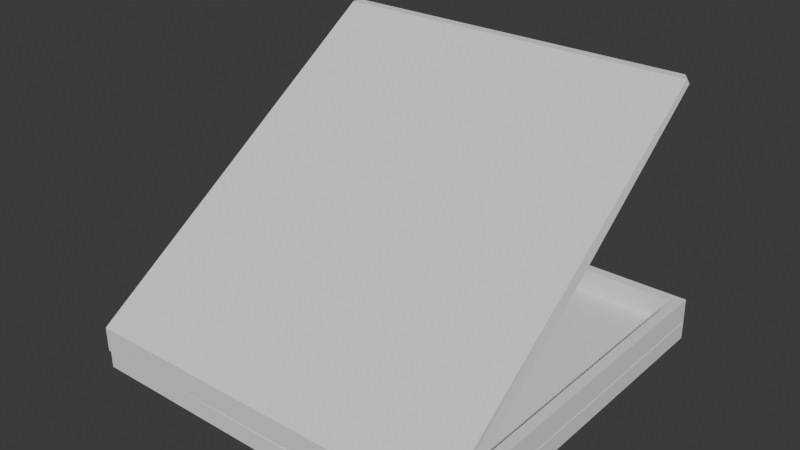 # Source: pizza_box.blend  (saved by Blender 4.0.36; exported with 4.5.12 LTS)
import bpy
from mathutils import Matrix  # noqa: F401  (used for matrix-valued properties, if any)

bpy.ops.wm.read_factory_settings(use_empty=True)
scene = bpy.context.scene
scene.name = 'Scene'

# ---- collections
col_collection = bpy.data.collections.new('Collection'); scene.collection.children.link(col_collection)

# ---- world
world_world = bpy.data.worlds.new('World'); scene.world = world_world
world_world.use_nodes = True; world_world.node_tree.nodes.clear()
_N = world_world.node_tree.nodes; _L = world_world.node_tree.links
n0 = _N.new('ShaderNodeOutputWorld'); n0.name = 'World Output'; n0.location = (300, 300)
n1 = _N.new('ShaderNodeBackground'); n1.name = 'Background'; n1.location = (10, 300)
n1.inputs[0].default_value = (0.05088, 0.05088, 0.05088, 1.0)
_L.new(n1.outputs[0], n0.inputs[0])
n0.is_active_output = True
world_world.color = (0.05088, 0.05088, 0.05088)
world_world.use_sun_shadow = False
world_world.sun_shadow_jitter_overblur = 0.0

# ---- meshes
me_cube_007 = bpy.data.meshes.new('Cube.007')
me_cube_007.from_pydata([(-1.0, -1.0, -1.0), (-1.0, -1.0, 1.0), (-1.0, 1.0, -1.0), (-1.0, 1.0, 1.0), (1.0, -1.0, -1.0), (1.0, -1.0, 1.0), (1.0, 1.0, -1.0), (1.0, 1.0, 1.0)], [], [(0, 1, 3, 2), (2, 3, 7, 6), (6, 7, 5, 4), (4, 5, 1, 0), (2, 6, 4, 0), (7, 3, 1, 5)])
_uv = me_cube_007.uv_layers.new(name='UVMap')
_uv.uv.foreach_set('vector', [0.375, 0.0, 0.625, 0.0, 0.625, 0.25, 0.375, 0.25, 0.375, 0.25, 0.625, 0.25, 0.625, 0.5, 0.375, 0.5, 0.375, 0.5, 0.625, 0.5, 0.625, 0.75, 0.375, 0.75, 0.375, 0.75, 0.625, 0.75, 0.625, 1.0, 0.375, 1.0, 0.125, 0.5, 0.375, 0.5, 0.375, 0.75, 0.125, 0.75, 0.625, 0.5, 0.875, 0.5, 0.875, 0.75, 0.625, 0.75])
me_cube_007.update()
me_cube_006 = bpy.data.meshes.new('Cube.006')
me_cube_006.from_pydata([(-1.0, -1.0, -1.0), (-1.0, -1.0, 1.0), (-1.0, 1.0, -1.0), (-1.0, 1.0, 1.0), (1.0, -1.0, -1.0), (1.0, -1.0, 1.0), (1.0, 1.0, -1.0), (1.0, 1.0, 1.0)], [], [(0, 1, 3, 2), (2, 3, 7, 6), (6, 7, 5, 4), (4, 5, 1, 0), (2, 6, 4, 0), (7, 3, 1, 5)])
_uv = me_cube_006.uv_layers.new(name='UVMap')
_uv.uv.foreach_set('vector', [0.375, 0.0, 0.625, 0.0, 0.625, 0.25, 0.375, 0.25, 0.375, 0.25, 0.625, 0.25, 0.625, 0.5, 0.375, 0.5, 0.375, 0.5, 0.625, 0.5, 0.625, 0.75, 0.375, 0.75, 0.375, 0.75, 0.625, 0.75, 0.625, 1.0, 0.375, 1.0, 0.125, 0.5, 0.375, 0.5, 0.375, 0.75, 0.125, 0.75, 0.625, 0.5, 0.875, 0.5, 0.875, 0.75, 0.625, 0.75])
me_cube_006.update()
me_cube_005 = bpy.data.meshes.new('Cube.005')
me_cube_005.from_pydata([(-1.0, -1.0, -1.0), (-1.0, -1.0, 1.0), (-1.0, 1.0, -1.0), (-1.0, 1.0, 1.0), (1.0, -1.0, -1.0), (1.0, -1.0, 1.0), (1.0, 1.0, -1.0), (1.0, 1.0, 1.0)], [], [(0, 1, 3, 2), (2, 3, 7, 6), (6, 7, 5, 4), (4, 5, 1, 0), (2, 6, 4, 0), (7, 3, 1, 5)])
_uv = me_cube_005.uv_layers.new(name='UVMap')
_uv.uv.foreach_set('vector', [0.375, 0.0, 0.625, 0.0, 0.625, 0.25, 0.375, 0.25, 0.375, 0.25, 0.625, 0.25, 0.625, 0.5, 0.375, 0.5, 0.375, 0.5, 0.625, 0.5, 0.625, 0.75, 0.375, 0.75, 0.375, 0.75, 0.625, 0.75, 0.625, 1.0, 0.375, 1.0, 0.125, 0.5, 0.375, 0.5, 0.375, 0.75, 0.125, 0.75, 0.625, 0.5, 0.875, 0.5, 0.875, 0.75, 0.625, 0.75])
me_cube_005.update()
me_cube_004 = bpy.data.meshes.new('Cube.004')
me_cube_004.from_pydata([(-1.0, -1.0, -1.0), (-1.0, -1.0, 1.0), (-1.0, 1.0, -1.0), (-1.0, 1.0, 1.0), (1.0, -1.0, -1.0), (1.0, -1.0, 1.0), (1.0, 1.0, -1.0), (1.0, 1.0, 1.0), (18.99, -0.915, -68.48), (18.99, -0.9499, -66.47), (18.99, 1.015, -68.47), (18.99, 1.015, -66.47), (0.2327, -1.011, -2.095), (18.22, -0.9258, -69.58), (18.19, -0.9238, -69.6), (18.19, 1.006, -69.59), (-0.3786, 0.9592, -1.229), (17.61, 0.9744, -68.69)], [], [(0, 1, 3, 2), (2, 3, 7, 6), (7, 5, 9, 11), (4, 5, 1, 0), (2, 6, 4, 0), (7, 3, 1, 5), (10, 11, 9, 8), (6, 7, 11, 10), (5, 4, 8, 9), (4, 6, 10, 8), (4, 8, 13, 12), (8, 10, 15, 14), (10, 6, 16, 17)])
_uv = me_cube_004.uv_layers.new(name='UVMap')
_uv.uv.foreach_set('vector', [0.375, 0.0, 0.625, 0.0, 0.625, 0.25, 0.375, 0.25, 0.375, 0.25, 0.625, 0.25, 0.625, 0.5, 0.375, 0.5, 0.625, 0.5, 0.625, 0.75, 0.625, 0.75, 0.625, 0.5, 0.375, 0.75, 0.625, 0.75, 0.625, 1.0, 0.375, 1.0, 0.125, 0.5, 0.375, 0.5, 0.375, 0.75, 0.125, 0.75, 0.625, 0.5, 0.875, 0.5, 0.875, 0.75, 0.625, 0.75, 0.375, 0.5, 0.625, 0.5, 0.625, 0.75, 0.375, 0.75, 0.375, 0.5, 0.625, 0.5, 0.625, 0.5, 0.375, 0.5, 0.625, 0.75, 0.375, 0.75, 0.375, 0.75, 0.625, 0.75, 0.375, 0.75, 0.375, 0.5, 0.375, 0.5, 0.375, 0.75, 0.375, 0.75, 0.375, 0.75, 0.375, 0.75, 0.375, 0.75, 0.375, 0.75, 0.375, 0.5, 0.375, 0.5, 0.375, 0.75, 0.375, 0.5, 0.375, 0.5, 0.375, 0.5, 0.375, 0.5])
me_cube_004.update()
me_cube_001 = bpy.data.meshes.new('Cube.001')
me_cube_001.from_pydata([(-1.0, -1.0, -1.0), (-1.0, -1.0, 1.0), (-1.0, 1.0, -1.0), (-1.0, 1.0, 1.0), (1.0, -1.0, -1.0), (1.0, -1.0, 1.0), (1.0, 1.0, -1.0), (1.0, 1.0, 1.0)], [], [(0, 1, 3, 2), (2, 3, 7, 6), (6, 7, 5, 4), (4, 5, 1, 0), (2, 6, 4, 0), (7, 3, 1, 5)])
_uv = me_cube_001.uv_layers.new(name='UVMap')
_uv.uv.foreach_set('vector', [0.375, 0.0, 0.625, 0.0, 0.625, 0.25, 0.375, 0.25, 0.375, 0.25, 0.625, 0.25, 0.625, 0.5, 0.375, 0.5, 0.375, 0.5, 0.625, 0.5, 0.625, 0.75, 0.375, 0.75, 0.375, 0.75, 0.625, 0.75, 0.625, 1.0, 0.375, 1.0, 0.125, 0.5, 0.375, 0.5, 0.375, 0.75, 0.125, 0.75, 0.625, 0.5, 0.875, 0.5, 0.875, 0.75, 0.625, 0.75])
me_cube_001.update()

# ---- objects
ob_cube_007 = bpy.data.objects.new('Cube.007', me_cube_007)
ob_cube_006 = bpy.data.objects.new('Cube.006', me_cube_006)
ob_cube_005 = bpy.data.objects.new('Cube.005', me_cube_005)
ob_cube_004 = bpy.data.objects.new('Cube.004', me_cube_004)
ob_cube_003 = bpy.data.objects.new('Cube.003', me_cube_001)

# ---- transforms, parenting, visibility, modifiers, constraints
ob_cube_007.location = (0.1598, 4.437, 1.382)
ob_cube_007.rotation_euler = (-0.0, -1.581, 1.576)
ob_cube_007.scale = (0.2294, 3.541, 0.09637)
ob_cube_006.location = (3.616, 0.9996, 1.382)
ob_cube_006.rotation_euler = (-0.0, -1.581, -0.0)
ob_cube_006.scale = (0.2294, 3.541, 0.09637)
ob_cube_005.location = (-3.258, 0.9996, 1.382)
ob_cube_005.rotation_euler = (-0.0, -1.581, -0.0)
ob_cube_005.scale = (0.2294, 3.541, 0.09637)
ob_cube_004.location = (0.1598, -2.427, 1.382)
ob_cube_004.rotation_euler = (-0.0, -1.581, 1.576)
ob_cube_004.scale = (0.2294, 3.541, 0.09637)
ob_cube_003.location = (0.1915, 0.9996, 1.0)
ob_cube_003.scale = (-3.531, -3.531, 0.1664)

# ---- collection membership
col_collection.objects.link(ob_cube_007)
col_collection.objects.link(ob_cube_006)
col_collection.objects.link(ob_cube_005)
col_collection.objects.link(ob_cube_004)
col_collection.objects.link(ob_cube_003)

# ---- scene / render settings (as saved in the file)
scene.frame_start = 1; scene.frame_end = 250; scene.frame_set(1)
scene.render.engine = 'BLENDER_EEVEE_NEXT'
scene.cycles.sampling_pattern = 'TABULATED_SOBOL'
bpy.context.view_layer.update()

# ---- added for rendering (the .blend has no active camera and no usable light): camera, sun
cam_auto = bpy.data.cameras.new('AutoCamera')
cam_auto.lens = 50.0
cam_auto.sensor_width = 36.0
cam_auto.clip_end = 1000.0
ob_auto_camera = bpy.data.objects.new('AutoCamera', cam_auto)
scene.collection.objects.link(ob_auto_camera)
ob_auto_camera.location = (10.5918, -11.5663, 11.6866)
ob_auto_camera.rotation_euler = (1.09748, -7.21219e-08, 0.694738)
scene.camera = ob_auto_camera
light_auto_sun = bpy.data.lights.new('AutoSun', 'SUN')
light_auto_sun.energy = 3.0
light_auto_sun.angle = 0.0523599
ob_auto_sun = bpy.data.objects.new('AutoSun', light_auto_sun)
scene.collection.objects.link(ob_auto_sun)
ob_auto_sun.rotation_euler = (0.872665, 0.174533, 0.523599)
bpy.context.view_layer.update()
